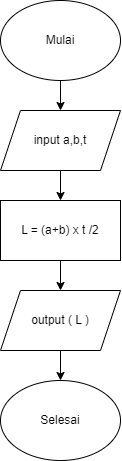

The diagram above was exported from draw.io. Its source (the exported page's mxGraphModel, read from the mxfile embedded in the PNG):
<mxGraphModel dx="1222" dy="623" grid="1" gridSize="10" guides="1" tooltips="1" connect="1" arrows="1" fold="1" page="1" pageScale="1" pageWidth="850" pageHeight="1100" math="0" shadow="0">
  <root>
    <mxCell id="0" />
    <mxCell id="1" parent="0" />
    <mxCell id="e_nIcKuEo43HYtyxIf1B-6" value="" style="edgeStyle=orthogonalEdgeStyle;rounded=0;orthogonalLoop=1;jettySize=auto;html=1;" edge="1" parent="1" source="e_nIcKuEo43HYtyxIf1B-1" target="e_nIcKuEo43HYtyxIf1B-3">
      <mxGeometry relative="1" as="geometry" />
    </mxCell>
    <mxCell id="e_nIcKuEo43HYtyxIf1B-1" value="Mulai" style="ellipse;whiteSpace=wrap;html=1;" vertex="1" parent="1">
      <mxGeometry x="380" y="40" width="120" height="80" as="geometry" />
    </mxCell>
    <mxCell id="e_nIcKuEo43HYtyxIf1B-8" value="" style="edgeStyle=orthogonalEdgeStyle;rounded=0;orthogonalLoop=1;jettySize=auto;html=1;" edge="1" parent="1" source="e_nIcKuEo43HYtyxIf1B-2" target="e_nIcKuEo43HYtyxIf1B-4">
      <mxGeometry relative="1" as="geometry" />
    </mxCell>
    <mxCell id="e_nIcKuEo43HYtyxIf1B-2" value="L = (a+b) x t /2" style="rounded=0;whiteSpace=wrap;html=1;" vertex="1" parent="1">
      <mxGeometry x="380" y="240" width="120" height="60" as="geometry" />
    </mxCell>
    <mxCell id="e_nIcKuEo43HYtyxIf1B-7" value="" style="edgeStyle=orthogonalEdgeStyle;rounded=0;orthogonalLoop=1;jettySize=auto;html=1;" edge="1" parent="1" source="e_nIcKuEo43HYtyxIf1B-3" target="e_nIcKuEo43HYtyxIf1B-2">
      <mxGeometry relative="1" as="geometry" />
    </mxCell>
    <mxCell id="e_nIcKuEo43HYtyxIf1B-3" value="input a,b,t" style="shape=parallelogram;perimeter=parallelogramPerimeter;whiteSpace=wrap;html=1;fixedSize=1;" vertex="1" parent="1">
      <mxGeometry x="380" y="150" width="120" height="60" as="geometry" />
    </mxCell>
    <mxCell id="e_nIcKuEo43HYtyxIf1B-9" value="" style="edgeStyle=orthogonalEdgeStyle;rounded=0;orthogonalLoop=1;jettySize=auto;html=1;" edge="1" parent="1" source="e_nIcKuEo43HYtyxIf1B-4" target="e_nIcKuEo43HYtyxIf1B-5">
      <mxGeometry relative="1" as="geometry" />
    </mxCell>
    <mxCell id="e_nIcKuEo43HYtyxIf1B-4" value="output ( L )" style="shape=parallelogram;perimeter=parallelogramPerimeter;whiteSpace=wrap;html=1;fixedSize=1;" vertex="1" parent="1">
      <mxGeometry x="380" y="330" width="120" height="60" as="geometry" />
    </mxCell>
    <mxCell id="e_nIcKuEo43HYtyxIf1B-5" value="Selesai" style="ellipse;whiteSpace=wrap;html=1;" vertex="1" parent="1">
      <mxGeometry x="380" y="420" width="120" height="80" as="geometry" />
    </mxCell>
  </root>
</mxGraphModel>